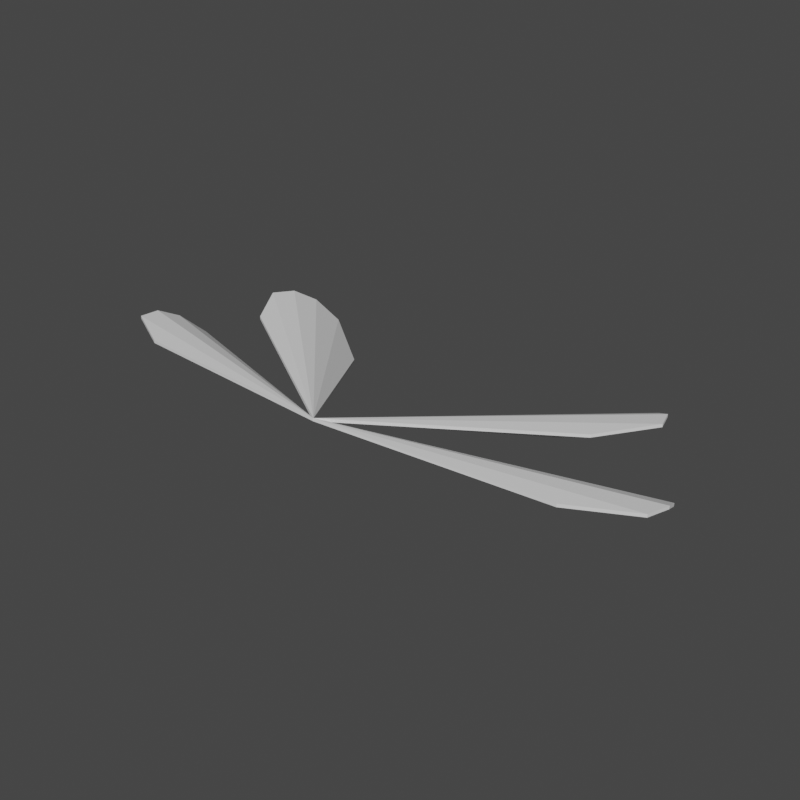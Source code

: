 # Source: flightwings.blend  (saved by Blender 3.5.10; exported with 4.5.12 LTS)
import bpy
from mathutils import Matrix  # noqa: F401  (used for matrix-valued properties, if any)

bpy.ops.wm.read_factory_settings(use_empty=True)
scene = bpy.context.scene
scene.name = 'Scene'

# ---- collections
col_object = bpy.data.collections.new('Object'); scene.collection.children.link(col_object)

# ---- world
world_world = bpy.data.worlds.new('World'); scene.world = world_world
world_world.use_nodes = True; world_world.node_tree.nodes.clear()
_N = world_world.node_tree.nodes; _L = world_world.node_tree.links
n0 = _N.new('ShaderNodeOutputWorld'); n0.name = 'World Output'; n0.location = (300, 300)
n1 = _N.new('ShaderNodeBackground'); n1.name = 'Background'; n1.location = (10, 300)
n1.inputs[0].default_value = (0.05088, 0.05088, 0.05088, 1.0)
_L.new(n1.outputs[0], n0.inputs[0])
n0.is_active_output = True
world_world.color = (0.05088, 0.05088, 0.05088)
world_world.use_sun_shadow = False
world_world.sun_shadow_jitter_overblur = 0.0

# ---- meshes
me_cube = bpy.data.meshes.new('Cube')
me_cube.from_pydata([(-0.7584, 0.05855, 0.0), (-0.9503, 0.1583, 0.0), (-0.9662, 0.2413, -0.01061), (-0.9449, 0.315, -0.04747), (-0.8873, 0.3765, -0.1122), (-0.6721, 0.3578, -0.1735), (0.0, 0.0, 0.0), (-0.9503, 0.1585, 0.01), (-0.7584, 0.05868, 0.009982), (0.0003731, 0.0008433, 0.009885), (-0.9662, 0.2418, -0.0006614), (-0.9448, 0.316, -0.03777), (-0.8868, 0.378, -0.103), (-0.6714, 0.3593, -0.1644), (-0.6399, 0.4112, 0.0), (-0.7615, 0.5901, 0.0), (-0.7362, 0.6706, -0.01061), (-0.6825, 0.7254, -0.04747), (-0.6026, 0.7523, -0.1122), (-0.422, 0.6338, -0.1735), (0.0, 0.0, 0.0), (-0.7615, 0.5902, 0.01), (-0.6398, 0.4113, 0.009982), (0.0007284, 0.0005654, 0.009885), (-0.736, 0.6711, -0.0006614), (-0.682, 0.7263, -0.03777), (-0.6015, 0.7533, -0.103), (-0.4206, 0.6347, -0.1644)], [], [(1, 6, 0), (2, 6, 1), (3, 6, 2), (4, 6, 3), (6, 4, 5), (7, 8, 9), (10, 7, 9), (11, 10, 9), (12, 11, 9), (9, 13, 12), (4, 3, 11, 12), (1, 0, 8, 7), (3, 2, 10, 11), (2, 1, 7, 10), (5, 4, 12, 13), (6, 5, 13, 9), (0, 6, 9, 8), (15, 20, 14), (16, 20, 15), (17, 20, 16), (18, 20, 17), (20, 18, 19), (21, 22, 23), (24, 21, 23), (25, 24, 23), (26, 25, 23), (23, 27, 26), (18, 17, 25, 26), (15, 14, 22, 21), (17, 16, 24, 25), (16, 15, 21, 24), (19, 18, 26, 27), (20, 19, 27, 23), (14, 20, 23, 22)])
_uv = me_cube.uv_layers.new(name='UVMap')
_uv.uv.foreach_set('vector', [0.7449, 0.06737, 0.5496, 0.9985, 0.7803, 0.2624, 0.6543, 0.03809, 0.5496, 0.9985, 0.7449, 0.06737, 0.5423, 0.0537, 0.5496, 0.9985, 0.6543, 0.03809, 0.4133, 0.1143, 0.5496, 0.9985, 0.5423, 0.0537, 0.5496, 0.9985, 0.4133, 0.1143, 0.3137, 0.3315, 0.7515, 0.06373, 0.7869, 0.2593, 0.5549, 0.9975, 0.6602, 0.03425, 0.7515, 0.06373, 0.5549, 0.9975, 0.5471, 0.05002, 0.6602, 0.03425, 0.5549, 0.9975, 0.4169, 0.1113, 0.5471, 0.05002, 0.5549, 0.9975, 0.5549, 0.9975, 0.3168, 0.3292, 0.4169, 0.1113, 0.4133, 0.1143, 0.5423, 0.0537, 0.5471, 0.05002, 0.4169, 0.1113, 0.7449, 0.06737, 0.7803, 0.2624, 0.7869, 0.2593, 0.7515, 0.06373, 0.5423, 0.0537, 0.6543, 0.03809, 0.6602, 0.03425, 0.5471, 0.05002, 0.6543, 0.03809, 0.7449, 0.06737, 0.7515, 0.06373, 0.6602, 0.03425, 0.3137, 0.3315, 0.4133, 0.1143, 0.4169, 0.1113, 0.3168, 0.3292, 0.5496, 0.9985, 0.3137, 0.3315, 0.3168, 0.3292, 0.5549, 0.9975, 0.7803, 0.2624, 0.5496, 0.9985, 0.5549, 0.9975, 0.7869, 0.2593, 0.6764, 0.08014, 0.5205, 0.999, 0.7249, 0.2972, 0.5758, 0.02599, 0.5205, 0.999, 0.6764, 0.08014, 0.4556, 0.009743, 0.5205, 0.999, 0.5758, 0.02599, 0.3215, 0.03234, 0.5205, 0.999, 0.4556, 0.009743, 0.5205, 0.999, 0.3215, 0.03234, 0.2327, 0.2306, 0.6828, 0.08006, 0.7313, 0.2978, 0.5254, 1.001, 0.5816, 0.02554, 0.6828, 0.08006, 0.5254, 1.001, 0.4602, 0.00914, 0.5816, 0.02554, 0.5254, 1.001, 0.3247, 0.032, 0.4602, 0.00914, 0.5254, 1.001, 0.5254, 1.001, 0.2354, 0.231, 0.3247, 0.032, 0.3215, 0.03234, 0.4556, 0.009743, 0.4602, 0.00914, 0.3247, 0.032, 0.6764, 0.08014, 0.7249, 0.2972, 0.7313, 0.2978, 0.6828, 0.08006, 0.4556, 0.009743, 0.5758, 0.02599, 0.5816, 0.02554, 0.4602, 0.00914, 0.5758, 0.02599, 0.6764, 0.08014, 0.6828, 0.08006, 0.5816, 0.02554, 0.2327, 0.2306, 0.3215, 0.03234, 0.3247, 0.032, 0.2354, 0.231, 0.5205, 0.999, 0.2327, 0.2306, 0.2354, 0.231, 0.5254, 1.001, 0.7249, 0.2972, 0.5205, 0.999, 0.5254, 1.001, 0.7313, 0.2978])
me_cube.update()

# ---- objects
ob_mesh_flightwings = bpy.data.objects.new('mesh_flightwings', me_cube)

# ---- transforms, parenting, visibility, modifiers, constraints
ob_mesh_flightwings.location = (0.0, 0.0, 0.0)
_m = ob_mesh_flightwings.modifiers.new('Mirror', 'MIRROR')
_c = ob_mesh_flightwings.constraints.new('CHILD_OF'); _c.name = 'Child Of'
_c.subtarget = 'Chest'
_c.set_inverse_pending = False

# ---- collection membership
col_object.objects.link(ob_mesh_flightwings)

# ---- scene / render settings (as saved in the file)
scene.frame_start = 1; scene.frame_end = 40; scene.frame_set(0)
scene.render.engine = 'BLENDER_EEVEE_NEXT'
scene.render.resolution_x = 256
scene.render.resolution_y = 256
scene.cycles.use_denoising = False
scene.cycles.samples = 128
scene.cycles.sampling_pattern = 'TABULATED_SOBOL'
scene.cycles.use_adaptive_sampling = False
scene.cycles.use_light_tree = False
scene.view_settings.view_transform = 'Filmic'
bpy.context.view_layer.update()

# ---- added for rendering (the .blend has no active camera and no usable light): camera, sun
cam_auto = bpy.data.cameras.new('AutoCamera')
cam_auto.lens = 50.0
cam_auto.sensor_width = 36.0
cam_auto.clip_end = 1000.0
ob_auto_camera = bpy.data.objects.new('AutoCamera', cam_auto)
scene.collection.objects.link(ob_auto_camera)
ob_auto_camera.location = (1.92654, -1.93518, 1.45947)
ob_auto_camera.rotation_euler = (1.09748, -7.21219e-08, 0.694738)
scene.camera = ob_auto_camera
light_auto_sun = bpy.data.lights.new('AutoSun', 'SUN')
light_auto_sun.energy = 3.0
light_auto_sun.angle = 0.0523599
ob_auto_sun = bpy.data.objects.new('AutoSun', light_auto_sun)
scene.collection.objects.link(ob_auto_sun)
ob_auto_sun.rotation_euler = (0.872665, 0.174533, 0.523599)
bpy.context.view_layer.update()
